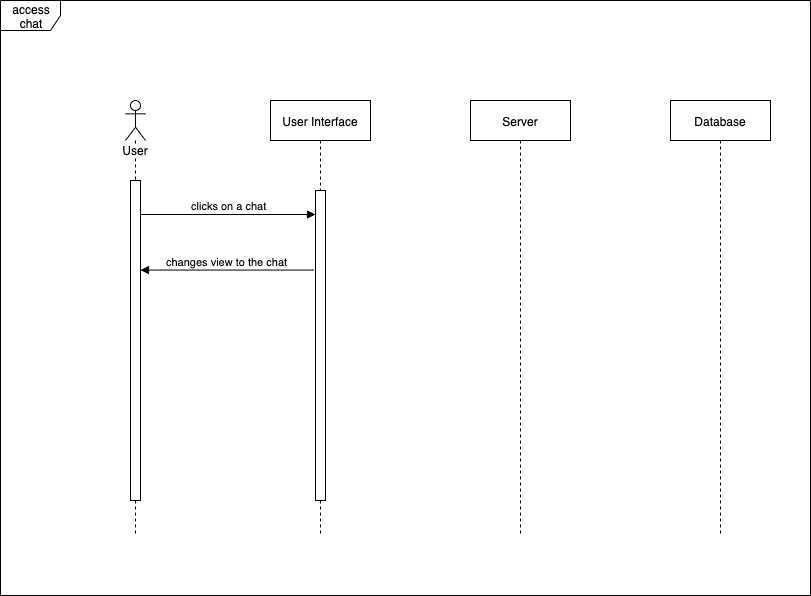

The diagram above was exported from draw.io. Its source (the exported page's mxGraphModel, read from the mxfile embedded in the PNG):
<mxGraphModel dx="858" dy="396" grid="1" gridSize="10" guides="1" tooltips="1" connect="1" arrows="1" fold="1" page="1" pageScale="1" pageWidth="827" pageHeight="1169" math="0" shadow="0">
  <root>
    <mxCell id="0" />
    <mxCell id="1" parent="0" />
    <mxCell id="aeaTuu6fJMMcvKC9drHl-103" value="access chat" style="shape=umlFrame;whiteSpace=wrap;html=1;" parent="1" vertex="1">
      <mxGeometry x="8" y="25" width="810" height="595" as="geometry" />
    </mxCell>
    <mxCell id="aeaTuu6fJMMcvKC9drHl-80" value="Server" style="shape=umlLifeline;perimeter=lifelinePerimeter;whiteSpace=wrap;html=1;container=1;collapsible=0;recursiveResize=0;outlineConnect=0;" parent="1" vertex="1">
      <mxGeometry x="478" y="125" width="100" height="435" as="geometry" />
    </mxCell>
    <mxCell id="aeaTuu6fJMMcvKC9drHl-78" value="User Interface" style="shape=umlLifeline;perimeter=lifelinePerimeter;whiteSpace=wrap;html=1;container=1;collapsible=0;recursiveResize=0;outlineConnect=0;" parent="1" vertex="1">
      <mxGeometry x="278" y="125" width="100" height="435" as="geometry" />
    </mxCell>
    <mxCell id="aeaTuu6fJMMcvKC9drHl-79" value="" style="html=1;points=[];perimeter=orthogonalPerimeter;" parent="aeaTuu6fJMMcvKC9drHl-78" vertex="1">
      <mxGeometry x="45" y="90" width="10" height="310" as="geometry" />
    </mxCell>
    <mxCell id="aeaTuu6fJMMcvKC9drHl-83" value="Database" style="shape=umlLifeline;perimeter=lifelinePerimeter;whiteSpace=wrap;html=1;container=1;collapsible=0;recursiveResize=0;outlineConnect=0;" parent="1" vertex="1">
      <mxGeometry x="678" y="125" width="100" height="435" as="geometry" />
    </mxCell>
    <mxCell id="aeaTuu6fJMMcvKC9drHl-85" value="clicks on a chat" style="html=1;verticalAlign=bottom;endArrow=block;" parent="1" edge="1">
      <mxGeometry width="80" relative="1" as="geometry">
        <mxPoint x="148" y="239" as="sourcePoint" />
        <mxPoint x="323" y="239" as="targetPoint" />
      </mxGeometry>
    </mxCell>
    <mxCell id="aeaTuu6fJMMcvKC9drHl-93" value="User" style="shape=umlLifeline;participant=umlActor;perimeter=lifelinePerimeter;whiteSpace=wrap;html=1;container=1;collapsible=0;recursiveResize=0;verticalAlign=top;spacingTop=36;labelBackgroundColor=#ffffff;outlineConnect=0;" parent="1" vertex="1">
      <mxGeometry x="133" y="125" width="20" height="435" as="geometry" />
    </mxCell>
    <mxCell id="aeaTuu6fJMMcvKC9drHl-94" value="" style="html=1;points=[];perimeter=orthogonalPerimeter;" parent="aeaTuu6fJMMcvKC9drHl-93" vertex="1">
      <mxGeometry x="5" y="80" width="10" height="320" as="geometry" />
    </mxCell>
    <mxCell id="aeaTuu6fJMMcvKC9drHl-96" value="changes view to the chat" style="html=1;verticalAlign=bottom;endArrow=block;exitX=-0.2;exitY=0.345;exitDx=0;exitDy=0;exitPerimeter=0;" parent="1" edge="1">
      <mxGeometry width="80" relative="1" as="geometry">
        <mxPoint x="321" y="294.54999999999995" as="sourcePoint" />
        <mxPoint x="148" y="294.54999999999995" as="targetPoint" />
      </mxGeometry>
    </mxCell>
  </root>
</mxGraphModel>